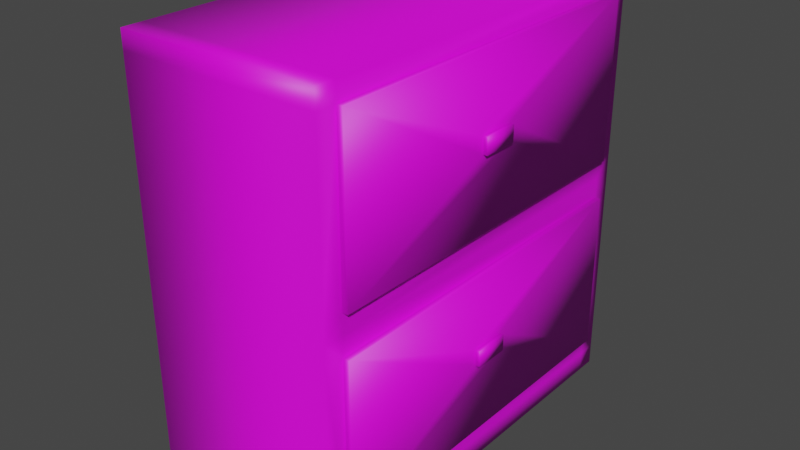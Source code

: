 # Source: cabinet_01.blend  (saved by Blender 2.93.21; exported with 4.5.12 LTS)
import bpy
from mathutils import Matrix  # noqa: F401  (used for matrix-valued properties, if any)

bpy.ops.wm.read_factory_settings(use_empty=True)
scene = bpy.context.scene
scene.name = 'Scene'

# ---- collections
col_collection = bpy.data.collections.new('Collection'); scene.collection.children.link(col_collection)

# ---- images (referenced by path relative to the original .blend; pixels are not part of the script)
import os
ASSET_DIR = os.environ.get("B2B_ASSET_DIR", "")  # directory of the original .blend (textures are referenced by path, not embedded)
HERE = os.path.dirname(os.path.abspath(__file__))  # packed textures are extracted next to this script under _unpacked/

def load_image(name, relpath, width, height, colorspace="sRGB"):
    """Load a texture the original file referenced (path relative to the .blend, or extracted next to this script)."""
    p = next((c for c in (os.path.join(HERE, relpath), os.path.join(ASSET_DIR, relpath)) if relpath and os.path.exists(c)), "")
    if p:
        img = bpy.data.images.load(p, check_existing=True)
        img.name = name
    else:  # same state as the original file: an image datablock whose file is absent (Cycles renders it pink)
        img = bpy.data.images.new(name, width, height)
        img.source = "FILE"
        img.filepath = "//" + (relpath or name)
    img.colorspace_settings.name = colorspace
    return img
img_wood_fine_02_png = load_image('Wood_Fine_02.png', 'Wood_Fine_02.png', 1024, 1024, 'sRGB')
img_wood_fine_01_png = load_image('Wood_Fine_01.png', 'Wood_Fine_01.png', 1024, 1024, 'sRGB')

# ---- materials (node trees are filled in below, after node groups)
mat_wood_03 = bpy.data.materials.new('wood_03')
mat_wood_03.use_transparent_shadow = False
mat_wood_02 = bpy.data.materials.new('wood_02')
mat_wood_02.use_transparent_shadow = False

# ---- material node trees
mat_wood_03.use_nodes = True; mat_wood_03.node_tree.nodes.clear()
_N = mat_wood_03.node_tree.nodes; _L = mat_wood_03.node_tree.links
n0 = _N.new('ShaderNodeBsdfPrincipled'); n0.name = 'Principled BSDF'; n0.location = (10, 300)
n0.distribution = 'GGX'
n0.subsurface_method = 'BURLEY'
n0.inputs[3].default_value = 1.45
n0.inputs[27].default_value = (0.0, 0.0, 0.0, 1.0)
n0.inputs[28].default_value = 1.0
n1 = _N.new('ShaderNodeOutputMaterial'); n1.name = 'Material Output'; n1.location = (300, 300)
n2 = _N.new('ShaderNodeTexImage'); n2.name = 'Image Texture'; n2.location = (-280, 280)
n2.image = img_wood_fine_02_png
_L.new(n0.outputs[0], n1.inputs[0])
_L.new(n2.outputs[0], n0.inputs[0])
n1.is_active_output = True
mat_wood_02.use_nodes = True; mat_wood_02.node_tree.nodes.clear()
_N = mat_wood_02.node_tree.nodes; _L = mat_wood_02.node_tree.links
n0 = _N.new('ShaderNodeBsdfPrincipled'); n0.name = 'Principled BSDF'; n0.location = (10, 300)
n0.distribution = 'GGX'
n0.subsurface_method = 'BURLEY'
n0.inputs[3].default_value = 1.45
n0.inputs[27].default_value = (0.0, 0.0, 0.0, 1.0)
n0.inputs[28].default_value = 1.0
n1 = _N.new('ShaderNodeOutputMaterial'); n1.name = 'Material Output'; n1.location = (300, 300)
n2 = _N.new('ShaderNodeTexImage'); n2.name = 'Image Texture'; n2.location = (-280, 280)
n2.image = img_wood_fine_01_png
_L.new(n0.outputs[0], n1.inputs[0])
_L.new(n2.outputs[0], n0.inputs[0])
n1.is_active_output = True

# ---- world
world_world = bpy.data.worlds.new('World'); scene.world = world_world
world_world.use_nodes = True; world_world.node_tree.nodes.clear()
_N = world_world.node_tree.nodes; _L = world_world.node_tree.links
n0 = _N.new('ShaderNodeOutputWorld'); n0.name = 'World Output'; n0.location = (300, 300)
n1 = _N.new('ShaderNodeBackground'); n1.name = 'Background'; n1.location = (10, 300)
n1.inputs[0].default_value = (0.05088, 0.05088, 0.05088, 1.0)
_L.new(n1.outputs[0], n0.inputs[0])
n0.is_active_output = True
world_world.color = (0.05088, 0.05088, 0.05088)
world_world.use_sun_shadow = False
world_world.sun_shadow_jitter_overblur = 0.0

# ---- meshes
me_cube_001 = bpy.data.meshes.new('Cube.001')
me_cube_001.from_pydata([(-1.0, -2.0, -1.0), (-1.0, -2.0, 1.0), (-1.0, 2.0, -1.0), (-1.0, 2.0, 1.0), (1.0, -2.0, -1.0), (1.0, -2.0, 1.0), (1.0, 2.0, -1.0), (1.0, 2.0, 1.0), (-1.0, -2.0, 3.0), (-1.0, 2.0, 3.0), (1.0, 2.0, 3.0), (1.0, -2.0, 3.0), (-1.0, -2.0, 0.8), (-1.0, 2.0, 0.8), (1.0, 2.0, 0.8), (1.0, -2.0, 0.8), (1.0, 2.0, 1.2), (1.0, -2.0, 1.2), (-1.0, -2.0, 1.2), (-1.0, 2.0, 1.2), (-1.0, 2.0, -0.82), (1.0, 2.0, -0.82), (1.0, -2.0, -0.82), (-1.0, -2.0, -0.82), (-1.0, -1.8, -1.0), (-1.0, -1.8, 1.0), (1.0, -1.8, -1.0), (1.0, -1.8, 1.0), (-1.0, -1.8, 3.0), (1.0, -1.8, 3.0), (1.0, -1.8, 0.8), (-1.0, -1.8, 0.8), (-1.0, -1.8, 1.2), (1.0, -1.8, 1.2), (-1.0, -1.8, -0.82), (1.0, -1.8, -0.82), (-1.0, 1.81, 1.0), (1.0, 1.81, -1.0), (-1.0, 1.81, 3.0), (-1.0, 1.81, 0.8), (-1.0, 1.81, 1.2), (-1.0, 1.81, -0.82), (-1.0, 1.81, -1.0), (1.0, 1.81, 1.0), (1.0, 1.81, 3.0), (1.0, 1.81, 0.8), (1.0, 1.81, 1.2), (1.0, 1.81, -0.82), (1.0, 2.0, 2.82), (-1.0, -2.0, 2.82), (1.0, -2.0, 2.82), (-1.0, 2.0, 2.82), (-1.0, -1.8, 2.82), (1.0, -1.8, 2.82), (-1.0, 1.81, 2.82), (1.0, 1.81, 2.82), (1.057, 1.81, 0.8), (1.057, -1.8, 0.8), (1.057, 1.81, 1.2), (1.057, -1.8, 1.2), (1.057, 1.81, -0.82), (1.057, -1.8, -0.82), (1.057, -1.8, 2.82), (1.057, 1.81, 2.82), (-1.0, -1.8, -1.2), (-1.0, -2.0, -1.2), (1.0, 2.0, -1.2), (-1.0, 2.0, -1.2), (1.0, 1.81, -1.2), (1.0, -2.0, -1.2), (-1.0, 1.81, -1.2), (1.0, -1.8, -1.2), (1.057, 0.1855, 1.929), (1.057, -0.1755, 1.929), (1.057, -0.1755, 2.091), (1.057, 0.1855, 2.091), (1.057, 0.1855, 0.071), (1.057, -0.1755, 0.071), (1.057, 0.1855, -0.091), (1.057, -0.1755, -0.091), (1.1, 0.1855, 1.929), (1.1, -0.1755, 1.929), (1.1, -0.1755, 2.091), (1.1, 0.1855, 2.091), (1.1, 0.1855, 0.071), (1.1, -0.1755, 0.071), (1.1, 0.1855, -0.091), (1.1, -0.1755, -0.091)], [], [(39, 36, 3, 13), (13, 3, 7, 14), (30, 27, 5, 15), (15, 5, 1, 12), (6, 37, 68, 66), (55, 48, 10, 44), (29, 28, 8, 11), (52, 49, 8, 28), (49, 50, 11, 8), (48, 51, 9, 10), (22, 15, 12, 23), (35, 30, 15, 22), (20, 13, 14, 21), (41, 39, 13, 20), (7, 3, 19, 16), (1, 5, 17, 18), (25, 1, 18, 32), (43, 7, 16, 46), (42, 41, 20, 2), (2, 20, 21, 6), (26, 35, 22, 4), (4, 22, 23, 0), (37, 47, 35, 26), (0, 23, 34, 24), (5, 27, 33, 17), (36, 25, 32, 40), (23, 12, 31, 34), (55, 53, 62, 63), (54, 52, 28, 38), (44, 38, 28, 29), (50, 53, 29, 11), (0, 24, 64, 65), (45, 43, 27, 30), (12, 1, 25, 31), (14, 7, 43, 45), (24, 42, 70, 64), (10, 9, 38, 44), (51, 54, 38, 9), (21, 14, 45, 47), (3, 36, 40, 19), (6, 21, 47, 37), (24, 34, 41, 42), (27, 43, 46, 33), (34, 31, 39, 41), (53, 55, 44, 29), (31, 25, 36, 39), (47, 45, 56, 60), (19, 40, 54, 51), (17, 33, 53, 50), (40, 32, 52, 54), (16, 19, 51, 48), (18, 17, 50, 49), (32, 18, 49, 52), (46, 16, 48, 55), (60, 56, 76, 78), (63, 62, 74, 75), (45, 30, 57, 56), (30, 35, 61, 57), (46, 55, 63, 58), (35, 47, 60, 61), (53, 33, 59, 62), (33, 46, 58, 59), (64, 71, 69, 65), (70, 68, 71, 64), (67, 66, 68, 70), (37, 26, 71, 68), (4, 0, 65, 69), (42, 2, 67, 70), (2, 6, 66, 67), (26, 4, 69, 71), (62, 59, 73, 74), (59, 58, 72, 73), (58, 63, 75, 72), (61, 60, 78, 79), (56, 57, 77, 76), (57, 61, 79, 77), (75, 74, 82, 83), (74, 73, 81, 82), (77, 79, 87, 85), (76, 77, 85, 84), (72, 75, 83, 80), (78, 76, 84, 86), (73, 72, 80, 81), (79, 78, 86, 87), (81, 80, 83, 82), (85, 87, 86, 84)])
me_cube_001.polygons.foreach_set('use_smooth', [True] * 86)
me_cube_001.polygons.foreach_set('material_index', [1, 1, 1, 1, 1, 1, 1, 1, 1, 1, 1, 1, 1, 1, 1, 1, 1, 1, 1, 1, 1, 1, 1, 1, 1, 1, 1, 1, 1, 1, 1, 1, 1, 1, 1, 1, 1, 1, 1, 1, 1, 1, 1, 1, 1, 1, 1, 1, 1, 1, 1, 1, 1, 1, 0, 0, 1, 1, 1, 1, 1, 1, 1, 1, 1, 1, 1, 1, 1, 1, 0, 0, 0, 0, 0, 0, 1, 1, 1, 1, 1, 1, 1, 1, 1, 1])
_uv = me_cube_001.uv_layers.new(name='UVMap')
_uv.uv.foreach_set('vector', [0.6171, 0.02096, 0.5987, 0.02096, 0.5987, 0.0, 0.6171, 0.0, 0.4201, 0.6488, 0.4201, 0.6696, 0.2249, 0.6696, 0.2249, 0.6488, 0.2317, 0.02207, 0.2133, 0.02207, 0.2133, 0.0, 0.2317, 0.0, 0.2249, 0.6488, 0.2249, 0.6696, 0.02979, 0.6696, 0.02979, 0.6488, 0.3968, 0.4413, 0.3968, 0.4204, 0.4152, 0.4204, 0.4152, 0.4413, 0.0463, 0.4204, 0.0463, 0.4413, 0.02979, 0.4413, 0.02979, 0.4204, 0.4201, 0.8356, 0.6153, 0.8356, 0.6153, 0.8564, 0.4201, 0.8564, 0.4317, 0.4193, 0.4317, 0.4413, 0.4152, 0.4413, 0.4152, 0.4193, 0.02979, 0.8584, 0.2249, 0.8584, 0.2249, 0.8771, 0.02979, 0.8771, 0.2249, 0.8584, 0.4201, 0.8584, 0.4201, 0.8771, 0.2249, 0.8771, 0.2249, 0.4808, 0.2249, 0.6488, 0.02979, 0.6488, 0.02979, 0.4808, 0.3803, 0.02207, 0.2317, 0.02207, 0.2317, 0.0, 0.3803, 0.0, 0.4201, 0.4808, 0.4201, 0.6488, 0.2249, 0.6488, 0.2249, 0.4808, 0.7657, 0.02096, 0.6171, 0.02096, 0.6171, 0.0, 0.7657, 0.0, 0.2249, 0.6696, 0.4201, 0.6696, 0.4201, 0.6904, 0.2249, 0.6904, 0.02979, 0.6696, 0.2249, 0.6696, 0.2249, 0.6904, 0.02979, 0.6904, 0.5987, 0.4193, 0.5987, 0.4413, 0.5804, 0.4413, 0.5804, 0.4193, 0.2133, 0.4204, 0.2133, 0.4413, 0.195, 0.4413, 0.195, 0.4204, 0.7823, 0.02096, 0.7657, 0.02096, 0.7657, 0.0, 0.7823, 0.0, 0.4201, 0.4621, 0.4201, 0.4808, 0.2249, 0.4808, 0.2249, 0.4621, 0.3968, 0.02207, 0.3803, 0.02207, 0.3803, 0.0, 0.3968, 0.0, 0.2249, 0.4621, 0.2249, 0.4808, 0.02979, 0.4808, 0.02979, 0.4621, 0.3968, 0.4204, 0.3803, 0.4204, 0.3803, 0.02207, 0.3968, 0.02207, 0.7823, 0.4413, 0.7657, 0.4413, 0.7657, 0.4193, 0.7823, 0.4193, 0.2133, 0.0, 0.2133, 0.02207, 0.195, 0.02207, 0.195, 0.0, 0.5987, 0.02096, 0.5987, 0.4193, 0.5804, 0.4193, 0.5804, 0.02096, 0.7657, 0.4413, 0.6171, 0.4413, 0.6171, 0.4193, 0.7657, 0.4193, 0.966, 0.0, 0.966, 0.3746, 0.9604, 0.3746, 0.9604, 0.0, 0.4317, 0.02096, 0.4317, 0.4193, 0.4152, 0.4193, 0.4152, 0.02096, 0.4201, 0.461, 0.6153, 0.461, 0.6153, 0.8356, 0.4201, 0.8356, 0.0463, 0.0, 0.0463, 0.02207, 0.02979, 0.02207, 0.02979, 0.0, 0.7823, 0.4413, 0.7823, 0.4193, 0.8006, 0.4193, 0.8006, 0.4413, 0.2317, 0.4204, 0.2133, 0.4204, 0.2133, 0.02207, 0.2317, 0.02207, 0.6171, 0.4413, 0.5987, 0.4413, 0.5987, 0.4193, 0.6171, 0.4193, 0.2317, 0.4413, 0.2133, 0.4413, 0.2133, 0.4204, 0.2317, 0.4204, 0.7823, 0.4193, 0.7823, 0.02096, 0.8006, 0.02096, 0.8006, 0.4193, 0.4201, 0.4413, 0.6153, 0.4413, 0.6153, 0.461, 0.4201, 0.461, 0.4317, 0.0, 0.4317, 0.02096, 0.4152, 0.02096, 0.4152, 0.0, 0.3803, 0.4413, 0.2317, 0.4413, 0.2317, 0.4204, 0.3803, 0.4204, 0.5987, 0.0, 0.5987, 0.02096, 0.5804, 0.02096, 0.5804, 0.0, 0.3968, 0.4413, 0.3803, 0.4413, 0.3803, 0.4204, 0.3968, 0.4204, 0.7823, 0.4193, 0.7657, 0.4193, 0.7657, 0.02096, 0.7823, 0.02096, 0.2133, 0.02207, 0.2133, 0.4204, 0.195, 0.4204, 0.195, 0.02207, 0.7657, 0.4193, 0.6171, 0.4193, 0.6171, 0.02096, 0.7657, 0.02096, 0.0463, 0.02207, 0.0463, 0.4204, 0.02979, 0.4204, 0.02979, 0.02207, 0.6171, 0.4193, 0.5987, 0.4193, 0.5987, 0.02096, 0.6171, 0.02096, 0.9646, 0.8159, 0.9646, 0.984, 0.9591, 0.984, 0.9591, 0.8159, 0.5804, 0.0, 0.5804, 0.02096, 0.4317, 0.02096, 0.4317, 0.0, 0.195, 0.0, 0.195, 0.02207, 0.0463, 0.02207, 0.0463, 0.0, 0.5804, 0.02096, 0.5804, 0.4193, 0.4317, 0.4193, 0.4317, 0.02096, 0.2249, 0.6904, 0.4201, 0.6904, 0.4201, 0.8584, 0.2249, 0.8584, 0.02979, 0.6904, 0.2249, 0.6904, 0.2249, 0.8584, 0.02979, 0.8584, 0.5804, 0.4193, 0.5804, 0.4413, 0.4317, 0.4413, 0.4317, 0.4193, 0.195, 0.4204, 0.195, 0.4413, 0.0463, 0.4413, 0.0463, 0.4204, 0.9493, 0.3983, 0.8006, 0.3983, 0.8675, 0.2191, 0.8824, 0.2191, 0.8104, 0.8396, 0.8104, 0.4413, 0.8773, 0.6206, 0.8773, 0.6604, 0.9548, 0.0, 0.9548, 0.3746, 0.9493, 0.3746, 0.9493, 0.0, 0.9646, 0.6094, 0.9646, 0.4413, 0.9702, 0.4413, 0.9702, 0.6094, 0.9702, 0.6094, 0.9702, 0.7775, 0.9646, 0.7775, 0.9646, 0.6094, 0.9591, 0.8159, 0.9591, 0.4413, 0.9646, 0.4413, 0.9646, 0.8159, 0.9646, 0.9456, 0.9646, 0.7775, 0.9702, 0.7775, 0.9702, 0.9456, 0.9548, 0.3746, 0.9548, 0.0, 0.9604, 0.0, 0.9604, 0.3746, 0.6153, 0.8356, 0.8104, 0.8356, 0.8104, 0.8564, 0.6153, 0.8564, 0.6153, 0.461, 0.8104, 0.461, 0.8104, 0.8356, 0.6153, 0.8356, 0.6153, 0.4413, 0.8104, 0.4413, 0.8104, 0.461, 0.6153, 0.461, 0.3968, 0.4204, 0.3968, 0.02207, 0.4152, 0.02207, 0.4152, 0.4204, 0.2249, 0.4621, 0.02979, 0.4621, 0.02979, 0.4413, 0.2249, 0.4413, 0.7823, 0.02096, 0.7823, 0.0, 0.8006, 0.0, 0.8006, 0.02096, 0.4201, 0.4621, 0.2249, 0.4621, 0.2249, 0.4413, 0.4201, 0.4413, 0.3968, 0.02207, 0.3968, 0.0, 0.4152, 0.0, 0.4152, 0.02207, 0.8104, 0.4413, 0.9591, 0.4413, 0.8922, 0.6206, 0.8773, 0.6206, 0.9591, 0.4413, 0.9591, 0.8396, 0.8922, 0.6604, 0.8922, 0.6206, 0.9591, 0.8396, 0.8104, 0.8396, 0.8773, 0.6604, 0.8922, 0.6604, 0.9493, 0.0, 0.9493, 0.3983, 0.8824, 0.2191, 0.8824, 0.1792, 0.8006, 0.3983, 0.8006, 0.0, 0.8675, 0.1792, 0.8675, 0.2191, 0.8006, 0.0, 0.9493, 0.0, 0.8824, 0.1792, 0.8675, 0.1792, 0.8471, 0.3983, 0.8471, 0.4358, 0.8429, 0.4358, 0.8429, 0.3983, 0.8188, 0.8564, 0.8188, 0.8396, 0.823, 0.8396, 0.823, 0.8564, 0.8104, 0.8564, 0.8104, 0.8396, 0.8146, 0.8396, 0.8146, 0.8564, 0.8387, 0.3983, 0.8387, 0.4358, 0.8345, 0.4358, 0.8345, 0.3983, 0.8272, 0.8396, 0.8272, 0.8564, 0.823, 0.8564, 0.823, 0.8396, 0.8188, 0.8396, 0.8188, 0.8564, 0.8146, 0.8564, 0.8146, 0.8396, 0.8387, 0.4358, 0.8387, 0.3983, 0.8429, 0.3983, 0.8429, 0.4358, 0.8304, 0.4358, 0.8304, 0.3983, 0.8345, 0.3983, 0.8345, 0.4358, 0.8304, 0.3983, 0.8304, 0.4381, 0.8155, 0.4381, 0.8155, 0.3983, 0.8006, 0.3983, 0.8155, 0.3983, 0.8155, 0.4381, 0.8006, 0.4381])
me_cube_001.materials.append(mat_wood_03)
me_cube_001.materials.append(mat_wood_02)
me_cube_001.use_remesh_fix_poles = True
me_cube_001.use_remesh_preserve_attributes = False
me_cube_001.update()

# ---- objects
ob_cube = bpy.data.objects.new('Cube', me_cube_001)

# ---- transforms, parenting, visibility, modifiers, constraints
ob_cube.location = (0.0, 0.0, 1.2)

# ---- collection membership
col_collection.objects.link(ob_cube)

# ---- scene / render settings (as saved in the file)
scene.frame_start = 1; scene.frame_end = 250; scene.frame_set(1)
scene.render.engine = 'BLENDER_EEVEE_NEXT'
scene.cycles.use_denoising = False
scene.cycles.samples = 128
scene.cycles.sampling_pattern = 'TABULATED_SOBOL'
scene.cycles.use_adaptive_sampling = False
scene.cycles.use_light_tree = False
scene.view_settings.view_transform = 'Filmic'
bpy.context.view_layer.update()

# ---- added for rendering (the .blend has no active camera and no usable light): camera, sun
cam_auto = bpy.data.cameras.new('AutoCamera')
cam_auto.lens = 50.0
cam_auto.sensor_width = 36.0
cam_auto.clip_end = 1000.0
ob_auto_camera = bpy.data.objects.new('AutoCamera', cam_auto)
scene.collection.objects.link(ob_auto_camera)
ob_auto_camera.location = (5.75722, -6.84866, 6.66577)
ob_auto_camera.rotation_euler = (1.09748, -7.21219e-08, 0.694738)
scene.camera = ob_auto_camera
light_auto_sun = bpy.data.lights.new('AutoSun', 'SUN')
light_auto_sun.energy = 3.0
light_auto_sun.angle = 0.0523599
ob_auto_sun = bpy.data.objects.new('AutoSun', light_auto_sun)
scene.collection.objects.link(ob_auto_sun)
ob_auto_sun.rotation_euler = (0.872665, 0.174533, 0.523599)
bpy.context.view_layer.update()

